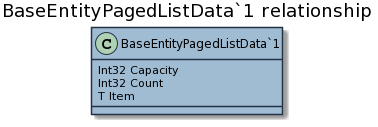

The diagram above was rendered by PlantUML. Its source (embedded in the PNG):
@startuml


skinparam ClassBackgroundColor #a0bcd3
skinparam ClassBorderColor #243245
skinparam ArrowColor #000
title BaseEntityPagedListData`1 relationship 
class BaseEntityPagedListData`1{
Int32 Capacity
Int32 Count
T Item
}
@enduml